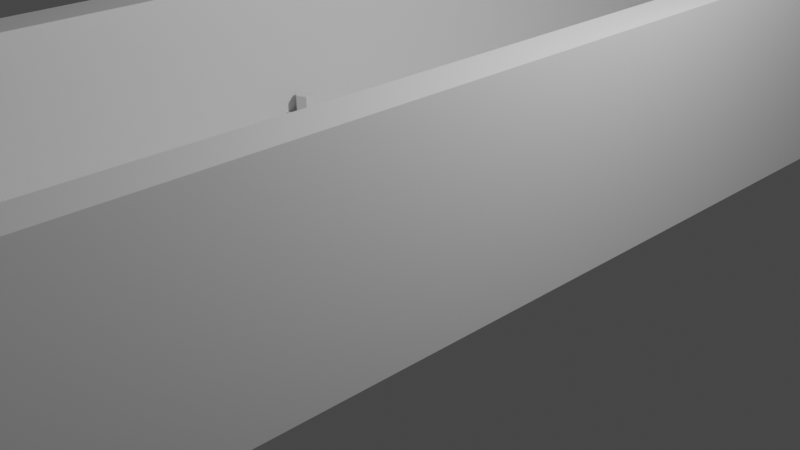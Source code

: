 # Source: dungeon_demo.blend  (saved by Blender 3.0.42; exported with 4.5.12 LTS)
import bpy
from mathutils import Matrix  # noqa: F401  (used for matrix-valued properties, if any)

bpy.ops.wm.read_factory_settings(use_empty=True)
scene = bpy.context.scene
scene.name = 'Scene'

# ---- collections
col_collection = bpy.data.collections.new('Collection'); scene.collection.children.link(col_collection)

# ---- materials (node trees are filled in below, after node groups)
mat_material = bpy.data.materials.new('Material')
mat_material.alpha_threshold = 0.0
mat_material.use_transparent_shadow = False
mat_material.line_color = (0.0, 0.0, 0.0, 1.0)

# ---- node groups
ng_auto_smooth = bpy.data.node_groups.new('Auto Smooth', 'GeometryNodeTree')
_s = ng_auto_smooth.interface.new_socket(name='Geometry', in_out='OUTPUT', socket_type='NodeSocketGeometry')
_s = ng_auto_smooth.interface.new_socket(name='Geometry', in_out='INPUT', socket_type='NodeSocketGeometry')
_s = ng_auto_smooth.interface.new_socket(name='Angle', in_out='INPUT', socket_type='NodeSocketFloat')
_s.subtype = 'ANGLE'
_s.min_value = 0.0
_s.max_value = 3.142
ng_auto_smooth.is_modifier = True
_N = ng_auto_smooth.nodes; _L = ng_auto_smooth.links
n0 = _N.new('NodeGroupOutput'); n0.name = 'Group Output'; n0.location = (480, -100)
n1 = _N.new('NodeGroupInput'); n1.name = 'Group Input'; n1.location = (-420, -300)
n2 = _N.new('NodeGroupInput'); n2.name = 'Group Input.001'; n2.location = (-60, -100)
n3 = _N.new('GeometryNodeSetShadeSmooth'); n3.name = 'Set Shade Smooth'; n3.location = (120, -100)
n3.domain = 'EDGE'
n4 = _N.new('GeometryNodeSetShadeSmooth'); n4.name = 'Set Shade Smooth.001'; n4.location = (300, -100)
n5 = _N.new('GeometryNodeInputMeshEdgeAngle'); n5.name = 'Edge Angle'; n5.location = (-420, -220)
n6 = _N.new('GeometryNodeInputEdgeSmooth'); n6.name = 'Is Edge Smooth'; n6.location = (-60, -160)
n7 = _N.new('GeometryNodeInputShadeSmooth'); n7.name = 'Is Face Smooth'; n7.location = (-240, -340)
n8 = _N.new('FunctionNodeBooleanMath'); n8.name = 'Boolean Math'; n8.location = (-60, -220)
n9 = _N.new('FunctionNodeCompare'); n9.name = 'Compare'; n9.location = (-240, -180)
n9.operation = 'LESS_EQUAL'
_L.new(n5.outputs[0], n9.inputs[0])
_L.new(n4.outputs[0], n0.inputs[0])
_L.new(n1.outputs[1], n9.inputs[1])
_L.new(n9.outputs[0], n8.inputs[0])
_L.new(n7.outputs[0], n8.inputs[1])
_L.new(n2.outputs[0], n3.inputs[0])
_L.new(n6.outputs[0], n3.inputs[1])
_L.new(n3.outputs[0], n4.inputs[0])
_L.new(n8.outputs[0], n3.inputs[2])
n0.is_active_output = True

# ---- material node trees
mat_material.use_nodes = True; mat_material.node_tree.nodes.clear()
_N = mat_material.node_tree.nodes; _L = mat_material.node_tree.links
n0 = _N.new('ShaderNodeOutputMaterial'); n0.name = 'Material Output'; n0.location = (300, 300)
n1 = _N.new('ShaderNodeBsdfPrincipled'); n1.name = 'Principled BSDF'; n1.location = (10, 300)
n1.distribution = 'GGX'
n1.subsurface_method = 'BURLEY'
n1.inputs[2].default_value = 0.4
n1.inputs[3].default_value = 1.45
n1.inputs[27].default_value = (0.0, 0.0, 0.0, 1.0)
n1.inputs[28].default_value = 1.0
_L.new(n1.outputs[0], n0.inputs[0])
n0.is_active_output = True

# ---- world
world_world = bpy.data.worlds.new('World'); scene.world = world_world
world_world.use_nodes = True; world_world.node_tree.nodes.clear()
_N = world_world.node_tree.nodes; _L = world_world.node_tree.links
n0 = _N.new('ShaderNodeOutputWorld'); n0.name = 'World Output'; n0.location = (300, 300)
n1 = _N.new('ShaderNodeBackground'); n1.name = 'Background'; n1.location = (10, 300)
n1.inputs[0].default_value = (0.05088, 0.05088, 0.05088, 1.0)
_L.new(n1.outputs[0], n0.inputs[0])
n0.is_active_output = True
world_world.color = (0.05088, 0.05088, 0.05088)
world_world.use_sun_shadow = False
world_world.sun_shadow_jitter_overblur = 0.0

# ---- cameras
cam_camera = bpy.data.cameras.new('Camera')
cam_camera.clip_end = 100.0
cam_camera.ortho_scale = 7.314

# ---- lights
light_light = bpy.data.lights.new('Light', 'POINT')
light_light.transmission_factor = 0.0
light_light.energy = 1000.0
light_light.shadow_soft_size = 0.1
light_light.shadow_maximum_resolution = 0.006
light_light.use_absolute_resolution = True

# ---- meshes
me_cube = bpy.data.meshes.new('Cube')
me_cube.from_pydata([(-1.473, -7.689, 0.4688), (-1.473, -5.126, 0.4688), (-1.473, -2.563, 0.4688), (-1.59, -7.689, 0.4688), (-1.59, -5.126, 0.4688), (-1.59, -2.563, 0.4688), (1.59, -7.689, 2.234), (1.59, -5.126, 2.234), (1.59, -2.563, 2.234), (2.0, -10.0, 0.0), (-2.0, -10.0, 0.0), (2.0, -10.0, 2.234), (-2.0, -10.0, 2.234), (1.473, -10.47, 0.4688), (-1.473, -10.47, 0.4688), (1.59, -10.35, 2.234), (-1.59, -10.35, 2.234), (-5.636, -10.35, 2.234), (-5.519, -10.47, 0.4688), (4.028, -10.47, 0.4688), (4.145, -10.35, 2.234), (-5.963, -10.0, 2.234), (-5.963, -10.0, 0.0), (4.48, -10.0, 0.0), (4.48, -10.0, 2.234), (1.59, -19.51, 0.4688), (-1.59, -19.51, 0.4688), (-5.519, -19.51, 0.4688), (4.028, -19.51, 0.4688), (4.145, -19.63, 2.234), (1.59, -20.0, 0.0), (-1.59, -20.0, 0.0), (-5.963, -20.0, 0.0), (-5.963, -20.0, 2.234), (4.48, -20.0, 0.0), (4.48, -20.0, 2.234), (1.59, -19.63, 2.234), (-1.59, -19.63, 2.234), (-5.636, -19.63, 2.234), (1.59, -20.0, 2.234), (-1.59, -20.0, 2.234), (-2.0, 0.0, 0.0), (2.0, 0.0, 0.0), (-1.59, 0.0, 0.4688), (1.59, 0.0, 0.4688), (-1.59, 0.0, 2.234), (-2.0, 0.0, 2.234), (1.59, 0.0, 2.234), (2.0, 0.0, 2.234), (4.145, -19.63, 0.4688), (4.145, -10.35, 0.4688), (-1.59, -10.35, 0.4688), (1.59, -10.35, 0.4688), (-5.636, -10.35, 0.4688), (1.59, -19.63, 0.4688), (-1.59, -19.63, 0.4688), (-5.636, -19.63, 0.4688), (1.473, 0.0, 0.4688), (-1.473, 0.0, 0.4688), (2.0, -7.689, 2.234), (2.0, -5.126, 2.234), (2.0, -2.563, 2.234), (-1.59, -2.563, 2.234), (-1.59, -5.126, 2.234), (-1.59, -7.689, 2.234), (-2.0, -2.563, 0.0), (-2.0, -5.126, 0.0), (-2.0, -7.689, 0.0), (1.473, -2.563, 0.4688), (1.473, -5.126, 0.4688), (1.473, -7.689, 0.4688), (-2.0, -2.563, 2.234), (-2.0, -5.126, 2.234), (-2.0, -7.689, 2.234), (1.59, -2.563, 0.4688), (1.59, -5.126, 0.4688), (1.59, -7.689, 0.4688), (2.0, -2.563, 0.0), (2.0, -5.126, 0.0), (2.0, -7.689, 0.0)], [], [(71, 62, 45, 46), (74, 8, 47, 44), (29, 35, 24, 20), (61, 77, 42, 48), (0, 70, 69, 1), (67, 10, 12, 73), (64, 16, 51, 3), (73, 64, 63, 72), (8, 61, 48, 47), (10, 22, 21, 12), (1, 2, 5, 4), (59, 79, 78, 60), (16, 17, 53, 51), (72, 63, 62, 71), (30, 39, 40, 31), (20, 50, 49, 29), (11, 15, 20, 24), (14, 18, 27, 26), (52, 50, 20, 15), (17, 21, 33, 38), (30, 9, 23, 34), (12, 16, 64, 73), (37, 38, 33, 40), (22, 32, 33, 21), (30, 34, 35, 39), (13, 14, 26, 25), (70, 76, 75, 69), (10, 67, 79, 9), (53, 17, 38, 56), (35, 29, 36, 39), (35, 34, 23, 24), (14, 0, 3, 51), (49, 54, 36, 29), (55, 56, 38, 37), (33, 32, 31, 40), (54, 55, 37, 36), (13, 25, 28, 19), (36, 37, 40, 39), (11, 9, 79, 59), (16, 12, 21, 17), (11, 24, 23, 9), (19, 28, 49, 50), (2, 58, 43, 5), (14, 13, 70, 0), (18, 14, 51, 53), (13, 19, 50, 52), (25, 26, 55, 54), (26, 27, 56, 55), (28, 25, 54, 49), (27, 18, 53, 56), (52, 15, 6, 76), (66, 67, 73, 72), (41, 65, 71, 46), (63, 64, 3, 4), (62, 63, 4, 5), (45, 62, 5, 43), (79, 67, 66, 78), (77, 65, 41, 42), (9, 30, 31, 10), (7, 60, 61, 8), (6, 59, 60, 7), (15, 11, 59, 6), (2, 68, 57, 58), (75, 7, 8, 74), (68, 74, 44, 57), (76, 6, 7, 75), (60, 78, 77, 61), (65, 66, 72, 71), (69, 75, 74, 68), (1, 69, 68, 2), (13, 52, 76, 70), (0, 1, 4, 3), (31, 32, 22, 10), (78, 66, 65, 77)])
me_cube.polygons.foreach_set('use_smooth', [True] * 74)
_uv = me_cube.uv_layers.new(name='UVMap')
_uv.uv.foreach_set('vector', [0.5728, 0.08714, 0.559, 0.08714, 0.559, 0.0009766, 0.5728, 0.0009766, 0.2627, 0.7979, 0.2627, 0.7385, 0.3489, 0.7385, 0.3489, 0.7979, 0.3663, 0.6607, 0.355, 0.6732, 0.355, 0.3371, 0.3663, 0.3489, 0.08714, 0.8789, 0.08714, 0.954, 0.0009766, 0.954, 0.0009766, 0.8789, 0.8389, 0.5867, 0.7399, 0.5867, 0.7399, 0.5006, 0.8389, 0.5006, 0.07865, 0.8759, 0.0009766, 0.8759, 0.0009766, 0.8008, 0.07865, 0.8008, 0.2595, 0.6762, 0.3489, 0.6762, 0.3489, 0.7355, 0.2595, 0.7355, 0.5728, 0.2595, 0.559, 0.2595, 0.559, 0.1733, 0.5728, 0.1733, 0.4522, 0.08714, 0.4384, 0.08714, 0.4384, 0.0009766, 0.4522, 0.0009766, 0.5067, 0.3519, 0.5067, 0.4851, 0.4316, 0.4851, 0.4316, 0.3519, 0.8389, 0.5006, 0.8389, 0.4144, 0.8428, 0.4144, 0.8428, 0.5006, 0.2595, 0.8789, 0.2595, 0.954, 0.1733, 0.954, 0.1733, 0.8789, 0.3693, 0.4879, 0.3693, 0.3519, 0.4286, 0.3519, 0.4286, 0.4879, 0.5728, 0.1733, 0.559, 0.1733, 0.559, 0.08714, 0.5728, 0.08714, 0.9209, 0.2549, 0.8458, 0.2549, 0.8458, 0.148, 0.9209, 0.148, 0.06331, 0.0009766, 0.1227, 0.0009766, 0.1227, 0.3128, 0.06331, 0.3128, 0.4384, 0.3371, 0.4522, 0.3489, 0.3663, 0.3489, 0.355, 0.3371, 0.8389, 0.6801, 0.975, 0.6801, 0.975, 0.9841, 0.8428, 0.9841, 0.4909, 0.4881, 0.4909, 0.574, 0.4316, 0.574, 0.4316, 0.4881, 0.6951, 0.3489, 0.7061, 0.3371, 0.7061, 0.6732, 0.6951, 0.6607, 0.2549, 0.6732, 0.2687, 0.3371, 0.352, 0.3371, 0.352, 0.6732, 0.5728, 0.3371, 0.559, 0.3489, 0.559, 0.2595, 0.5728, 0.2595, 0.559, 0.6607, 0.6951, 0.6607, 0.7061, 0.6732, 0.559, 0.6732, 0.9239, 0.337, 0.9239, 0.0009766, 0.999, 0.0009766, 0.999, 0.337, 0.9209, 0.2549, 0.9209, 0.352, 0.8458, 0.352, 0.8458, 0.2549, 0.7399, 0.6801, 0.8389, 0.6801, 0.8428, 0.9841, 0.736, 0.9841, 0.7399, 0.5867, 0.736, 0.5867, 0.736, 0.5006, 0.7399, 0.5006, 0.1342, 0.3371, 0.1342, 0.2595, 0.2687, 0.2595, 0.2687, 0.3371, 0.331, 0.3128, 0.2716, 0.3128, 0.2716, 0.0009766, 0.331, 0.0009766, 0.355, 0.6732, 0.3663, 0.6607, 0.4522, 0.6607, 0.4522, 0.6732, 0.5303, 0.337, 0.4552, 0.337, 0.4552, 0.0009766, 0.5303, 0.0009766, 0.8389, 0.6801, 0.8389, 0.5867, 0.8428, 0.5867, 0.8428, 0.6762, 0.06033, 0.0009766, 0.06033, 0.08688, 0.0009766, 0.08688, 0.0009766, 0.0009766, 0.06033, 0.1937, 0.06033, 0.3298, 0.0009766, 0.3298, 0.0009766, 0.1937, 0.8458, 0.0009766, 0.9209, 0.0009766, 0.9209, 0.148, 0.8458, 0.148, 0.06033, 0.08688, 0.06033, 0.1937, 0.0009766, 0.1937, 0.0009766, 0.08688, 0.7399, 0.6801, 0.736, 0.9841, 0.654, 0.9841, 0.654, 0.6801, 0.4522, 0.6607, 0.559, 0.6607, 0.559, 0.6732, 0.4522, 0.6732, 0.3371, 0.8789, 0.3371, 0.954, 0.2595, 0.954, 0.2595, 0.8789, 0.559, 0.3489, 0.5728, 0.3371, 0.7061, 0.3371, 0.6951, 0.3489, 0.334, 0.08435, 0.334, 0.0009766, 0.4091, 0.0009766, 0.4091, 0.08435, 0.654, 0.6801, 0.654, 0.9841, 0.6501, 0.988, 0.6501, 0.6762, 0.8389, 0.4144, 0.8389, 0.3283, 0.8428, 0.3283, 0.8428, 0.4144, 0.8389, 0.6801, 0.7399, 0.6801, 0.7399, 0.5867, 0.8389, 0.5867, 0.975, 0.6801, 0.8389, 0.6801, 0.8428, 0.6762, 0.9789, 0.6762, 0.7399, 0.6801, 0.654, 0.6801, 0.6501, 0.6762, 0.736, 0.6762, 0.736, 0.9841, 0.8428, 0.9841, 0.8428, 0.988, 0.736, 0.988, 0.8428, 0.9841, 0.975, 0.9841, 0.9789, 0.988, 0.8428, 0.988, 0.654, 0.9841, 0.736, 0.9841, 0.736, 0.988, 0.6501, 0.988, 0.975, 0.9841, 0.975, 0.6801, 0.9789, 0.6762, 0.9789, 0.988, 0.0009766, 0.7979, 0.0009766, 0.7385, 0.0904, 0.7385, 0.0904, 0.7979, 0.1648, 0.8759, 0.07865, 0.8759, 0.07865, 0.8008, 0.1648, 0.8008, 0.3371, 0.8759, 0.251, 0.8759, 0.251, 0.8008, 0.3371, 0.8008, 0.1733, 0.6762, 0.2595, 0.6762, 0.2595, 0.7355, 0.1733, 0.7355, 0.08714, 0.6762, 0.1733, 0.6762, 0.1733, 0.7355, 0.08714, 0.7355, 0.0009766, 0.6762, 0.08714, 0.6762, 0.08714, 0.7355, 0.0009766, 0.7355, 0.2687, 0.2595, 0.1342, 0.2595, 0.1342, 0.1733, 0.2687, 0.1733, 0.2687, 0.08714, 0.1342, 0.08714, 0.1342, 0.0009766, 0.2687, 0.0009766, 0.2687, 0.3371, 0.2549, 0.6732, 0.148, 0.6732, 0.1342, 0.3371, 0.4522, 0.1733, 0.4384, 0.1733, 0.4384, 0.08714, 0.4522, 0.08714, 0.4522, 0.2595, 0.4384, 0.2595, 0.4384, 0.1733, 0.4522, 0.1733, 0.4522, 0.3489, 0.4384, 0.3371, 0.4384, 0.2595, 0.4522, 0.2595, 0.8389, 0.4144, 0.7399, 0.4144, 0.7399, 0.3283, 0.8389, 0.3283, 0.1766, 0.7979, 0.1766, 0.7385, 0.2627, 0.7385, 0.2627, 0.7979, 0.7399, 0.4144, 0.736, 0.4144, 0.736, 0.3283, 0.7399, 0.3283, 0.0904, 0.7979, 0.0904, 0.7385, 0.1766, 0.7385, 0.1766, 0.7979, 0.1733, 0.8789, 0.1733, 0.954, 0.08714, 0.954, 0.08714, 0.8789, 0.251, 0.8759, 0.1648, 0.8759, 0.1648, 0.8008, 0.251, 0.8008, 0.7399, 0.5006, 0.736, 0.5006, 0.736, 0.4144, 0.7399, 0.4144, 0.8389, 0.5006, 0.7399, 0.5006, 0.7399, 0.4144, 0.8389, 0.4144, 0.7399, 0.6801, 0.736, 0.6762, 0.736, 0.5867, 0.7399, 0.5867, 0.8389, 0.5867, 0.8389, 0.5006, 0.8428, 0.5006, 0.8428, 0.5867, 0.148, 0.6732, 0.0009766, 0.6732, 0.0009766, 0.3371, 0.1342, 0.3371, 0.2687, 0.1733, 0.1342, 0.1733, 0.1342, 0.08714, 0.2687, 0.08714])
me_cube.materials.append(mat_material)
me_cube.use_remesh_preserve_volume = False
me_cube.use_remesh_preserve_attributes = False
me_cube.use_mirror_vertex_groups = False
me_cube.update()
me_cube_001 = bpy.data.meshes.new('Cube.001')
me_cube_001.from_pydata([(1.31, -0.1503, 0.4484), (1.31, -0.1503, 0.7491), (1.31, 0.1503, 0.4484), (1.31, 0.1503, 0.7491), (1.611, -0.1503, 0.4484), (1.611, -0.1503, 0.7491), (1.611, 0.1503, 0.4484), (1.611, 0.1503, 0.7491), (1.461, 0.1012, 0.7509), (1.461, 0.1012, 0.9533), (1.548, 0.0506, 0.7509), (1.548, 0.0506, 0.9533), (1.548, -0.0506, 0.7509), (1.548, -0.0506, 0.9533), (1.461, -0.1012, 0.7509), (1.461, -0.1012, 0.9533), (1.373, -0.0506, 0.7509), (1.373, -0.0506, 0.9533), (1.373, 0.0506, 0.7509), (1.373, 0.0506, 0.9533)], [], [(0, 1, 3, 2), (2, 3, 7, 6), (6, 7, 5, 4), (4, 5, 1, 0), (2, 6, 4, 0), (7, 3, 1, 5), (8, 9, 11, 10), (10, 11, 13, 12), (12, 13, 15, 14), (14, 15, 17, 16), (11, 9, 19, 17, 15, 13), (16, 17, 19, 18), (18, 19, 9, 8), (8, 10, 12, 14, 16, 18)])
_uv = me_cube_001.uv_layers.new(name='UVMap')
_uv.uv.foreach_set('vector', [0.375, 0.0, 0.625, 0.0, 0.625, 0.25, 0.375, 0.25, 0.375, 0.25, 0.625, 0.25, 0.625, 0.5, 0.375, 0.5, 0.375, 0.5, 0.625, 0.5, 0.625, 0.75, 0.375, 0.75, 0.375, 0.75, 0.625, 0.75, 0.625, 1.0, 0.375, 1.0, 0.125, 0.5, 0.375, 0.5, 0.375, 0.75, 0.125, 0.75, 0.625, 0.5, 0.875, 0.5, 0.875, 0.75, 0.625, 0.75, 1.0, 0.5, 1.0, 1.0, 0.8333, 1.0, 0.8333, 0.5, 0.8333, 0.5, 0.8333, 1.0, 0.6667, 1.0, 0.6667, 0.5, 0.6667, 0.5, 0.6667, 1.0, 0.5, 1.0, 0.5, 0.5, 0.5, 0.5, 0.5, 1.0, 0.3333, 1.0, 0.3333, 0.5, 0.4578, 0.37, 0.25, 0.49, 0.04215, 0.37, 0.04215, 0.13, 0.25, 0.01, 0.4578, 0.13, 0.3333, 0.5, 0.3333, 1.0, 0.1667, 1.0, 0.1667, 0.5, 0.1667, 0.5, 0.1667, 1.0, -8.941e-08, 1.0, -8.941e-08, 0.5, 0.75, 0.49, 0.9578, 0.37, 0.9578, 0.13, 0.75, 0.01, 0.5422, 0.13, 0.5422, 0.37])
me_cube_001.use_remesh_fix_poles = True
me_cube_001.use_remesh_preserve_attributes = False
me_cube_001.update()

# ---- objects
ob_dungeon_demo = bpy.data.objects.new('dungeon_demo', me_cube)
ob_light = bpy.data.objects.new('Light', light_light)
ob_camera = bpy.data.objects.new('Camera', cam_camera)
ob_cube = bpy.data.objects.new('Cube', me_cube_001)

# ---- transforms, parenting, visibility, modifiers, constraints
ob_dungeon_demo.location = (0.0, 0.0, 0.0)
ob_dungeon_demo.lock_rotations_4d = False
ob_dungeon_demo.empty_display_type = 'ARROWS'
ob_dungeon_demo.lineart.crease_threshold = 0.0
_m = ob_dungeon_demo.modifiers.new('Mirror', 'MIRROR')
_m.use_axis = (False, True, False)
_m.use_clip = True
_m = ob_dungeon_demo.modifiers.new('Bevel', 'BEVEL')
_m.width = 0.03415
_m.width_pct = 0.03415
_m.segments = 2
_m.limit_method = 'WEIGHT'
_m.use_clamp_overlap = False
_m = ob_dungeon_demo.modifiers.new('Auto Smooth', 'NODES')
_m.node_group = ng_auto_smooth
_gi = [s.identifier for s in ng_auto_smooth.interface.items_tree if s.item_type == 'SOCKET' and s.in_out == 'INPUT']
_m[_gi[1]] = 1.03  # Angle
ob_light.location = (4.076, 1.005, 5.904)
ob_light.rotation_euler = (0.6503, 0.05522, 1.866)
ob_light.lock_rotations_4d = False
ob_light.empty_display_type = 'ARROWS'
ob_light.color = (0.0, 0.0, 0.0, 0.0)
ob_light.lineart.crease_threshold = 0.0
ob_camera.location = (7.359, -6.926, 4.958)
ob_camera.rotation_euler = (1.109, 0.0, 0.8149)
ob_camera.lock_rotations_4d = False
ob_camera.empty_display_type = 'ARROWS'
ob_camera.color = (0.0, 0.0, 0.0, 0.0)
ob_camera.display_type = 'WIRE'
ob_camera.lineart.crease_threshold = 0.0
ob_cube.location = (0.0, 0.0, 0.0)
_m = ob_cube.modifiers.new('Mirror', 'MIRROR')
_m.use_clip = True

# ---- collection membership
col_collection.objects.link(ob_dungeon_demo)
col_collection.objects.link(ob_light)
col_collection.objects.link(ob_camera)
col_collection.objects.link(ob_cube)

# ---- scene / render settings (as saved in the file)
scene.camera = ob_camera
scene.frame_start = 1; scene.frame_end = 250; scene.frame_set(0)
scene.render.engine = 'BLENDER_EEVEE_NEXT'
scene.cycles.use_denoising = False
scene.cycles.samples = 128
scene.cycles.sampling_pattern = 'TABULATED_SOBOL'
scene.cycles.use_adaptive_sampling = False
scene.cycles.use_light_tree = False
scene.view_settings.view_transform = 'Filmic'
bpy.context.view_layer.update()

